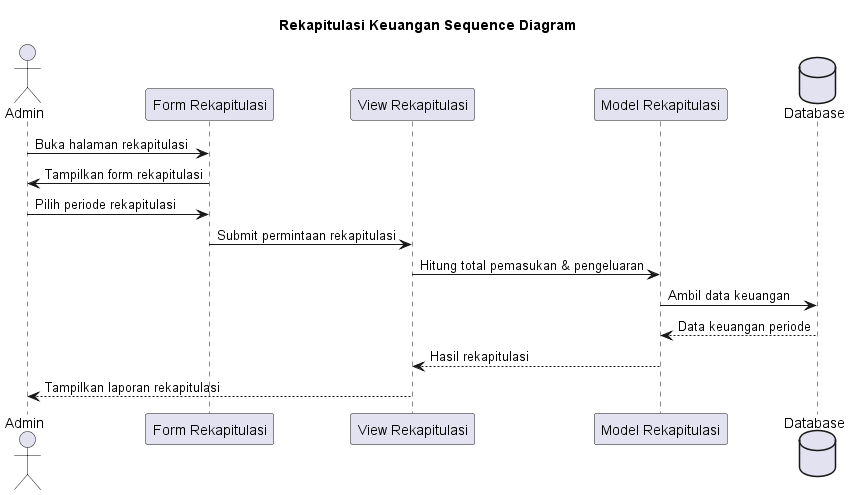

The diagram above was rendered by PlantUML. Its source (embedded in the PNG):
@startuml
title Rekapitulasi Keuangan Sequence Diagram

actor Admin
participant "Form Rekapitulasi" as FR
participant "View Rekapitulasi" as VR
participant "Model Rekapitulasi" as MR
database Database

Admin->FR: Buka halaman rekapitulasi
FR->Admin: Tampilkan form rekapitulasi
Admin->FR: Pilih periode rekapitulasi
FR->VR: Submit permintaan rekapitulasi
VR->MR: Hitung total pemasukan & pengeluaran
MR->Database: Ambil data keuangan
Database-->MR: Data keuangan periode
MR-->VR: Hasil rekapitulasi
VR-->Admin: Tampilkan laporan rekapitulasi 
@enduml